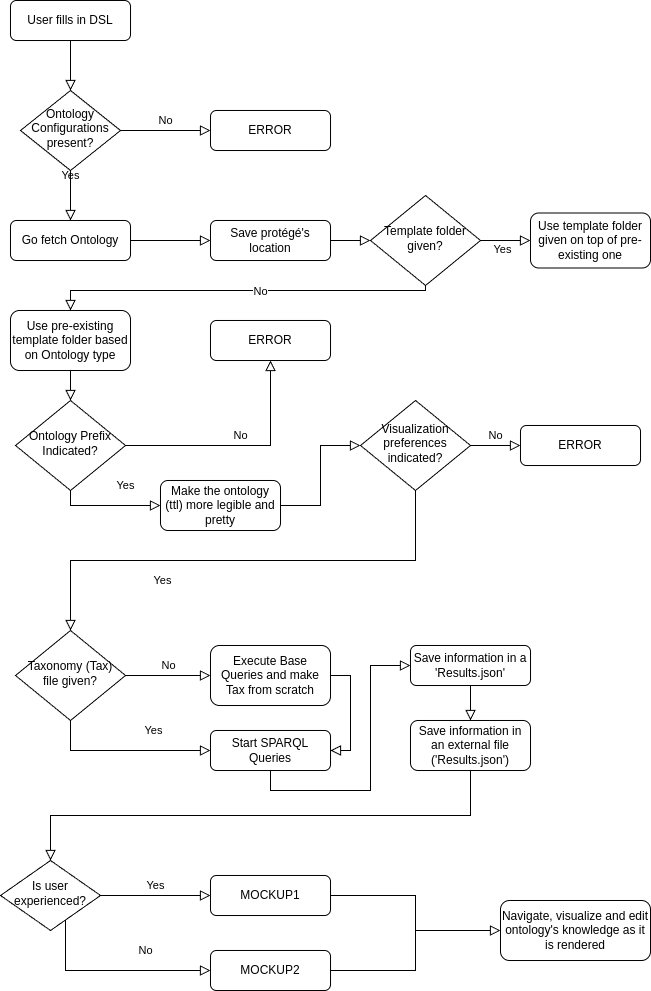

The diagram above was exported from draw.io. Its source (the exported page's mxGraphModel, read from the mxfile embedded in the PNG):
<mxGraphModel dx="1368" dy="760" grid="1" gridSize="10" guides="1" tooltips="1" connect="1" arrows="1" fold="1" page="1" pageScale="1" pageWidth="827" pageHeight="1169" math="0" shadow="0">
  <root>
    <mxCell id="WIyWlLk6GJQsqaUBKTNV-0" />
    <mxCell id="WIyWlLk6GJQsqaUBKTNV-1" parent="WIyWlLk6GJQsqaUBKTNV-0" />
    <mxCell id="WIyWlLk6GJQsqaUBKTNV-2" value="" style="rounded=0;html=1;jettySize=auto;orthogonalLoop=1;fontSize=11;endArrow=block;endFill=0;endSize=8;strokeWidth=1;shadow=0;labelBackgroundColor=none;edgeStyle=orthogonalEdgeStyle;" parent="WIyWlLk6GJQsqaUBKTNV-1" source="WIyWlLk6GJQsqaUBKTNV-3" target="WIyWlLk6GJQsqaUBKTNV-6" edge="1">
      <mxGeometry relative="1" as="geometry" />
    </mxCell>
    <mxCell id="WIyWlLk6GJQsqaUBKTNV-3" value="User fills in DSL" style="rounded=1;whiteSpace=wrap;html=1;fontSize=12;glass=0;strokeWidth=1;shadow=0;" parent="WIyWlLk6GJQsqaUBKTNV-1" vertex="1">
      <mxGeometry x="160" y="80" width="120" height="40" as="geometry" />
    </mxCell>
    <mxCell id="WIyWlLk6GJQsqaUBKTNV-4" value="Yes" style="rounded=0;html=1;jettySize=auto;orthogonalLoop=1;fontSize=11;endArrow=block;endFill=0;endSize=8;strokeWidth=1;shadow=0;labelBackgroundColor=none;edgeStyle=orthogonalEdgeStyle;" parent="WIyWlLk6GJQsqaUBKTNV-1" source="WIyWlLk6GJQsqaUBKTNV-6" edge="1">
      <mxGeometry y="20" relative="1" as="geometry">
        <mxPoint as="offset" />
        <mxPoint x="220" y="300" as="targetPoint" />
      </mxGeometry>
    </mxCell>
    <mxCell id="WIyWlLk6GJQsqaUBKTNV-5" value="No" style="edgeStyle=orthogonalEdgeStyle;rounded=0;html=1;jettySize=auto;orthogonalLoop=1;fontSize=11;endArrow=block;endFill=0;endSize=8;strokeWidth=1;shadow=0;labelBackgroundColor=none;" parent="WIyWlLk6GJQsqaUBKTNV-1" source="WIyWlLk6GJQsqaUBKTNV-6" target="WIyWlLk6GJQsqaUBKTNV-7" edge="1">
      <mxGeometry y="10" relative="1" as="geometry">
        <mxPoint as="offset" />
      </mxGeometry>
    </mxCell>
    <mxCell id="WIyWlLk6GJQsqaUBKTNV-6" value="Ontology Configurations present?" style="rhombus;whiteSpace=wrap;html=1;shadow=0;fontFamily=Helvetica;fontSize=12;align=center;strokeWidth=1;spacing=6;spacingTop=-4;" parent="WIyWlLk6GJQsqaUBKTNV-1" vertex="1">
      <mxGeometry x="170" y="170" width="100" height="80" as="geometry" />
    </mxCell>
    <mxCell id="WIyWlLk6GJQsqaUBKTNV-7" value="ERROR" style="rounded=1;whiteSpace=wrap;html=1;fontSize=12;glass=0;strokeWidth=1;shadow=0;" parent="WIyWlLk6GJQsqaUBKTNV-1" vertex="1">
      <mxGeometry x="360" y="190" width="120" height="40" as="geometry" />
    </mxCell>
    <mxCell id="AhaWFzc1h-cBY0KzzXwQ-5" value="Ontology Prefix Indicated?" style="rhombus;whiteSpace=wrap;html=1;shadow=0;fontFamily=Helvetica;fontSize=12;align=center;strokeWidth=1;spacing=6;spacingTop=-4;" vertex="1" parent="WIyWlLk6GJQsqaUBKTNV-1">
      <mxGeometry x="165" y="480" width="110" height="90" as="geometry" />
    </mxCell>
    <mxCell id="AhaWFzc1h-cBY0KzzXwQ-6" value="Yes" style="rounded=0;html=1;jettySize=auto;orthogonalLoop=1;fontSize=11;endArrow=block;endFill=0;endSize=8;strokeWidth=1;shadow=0;labelBackgroundColor=none;edgeStyle=orthogonalEdgeStyle;exitX=0.5;exitY=1;exitDx=0;exitDy=0;entryX=0;entryY=0.5;entryDx=0;entryDy=0;" edge="1" source="AhaWFzc1h-cBY0KzzXwQ-5" parent="WIyWlLk6GJQsqaUBKTNV-1" target="AhaWFzc1h-cBY0KzzXwQ-38">
      <mxGeometry x="0.3333" y="20" relative="1" as="geometry">
        <mxPoint as="offset" />
        <mxPoint x="237.5" y="800" as="sourcePoint" />
        <mxPoint x="227.5" y="990" as="targetPoint" />
        <Array as="points">
          <mxPoint x="220" y="585" />
        </Array>
      </mxGeometry>
    </mxCell>
    <mxCell id="AhaWFzc1h-cBY0KzzXwQ-7" value="No" style="edgeStyle=orthogonalEdgeStyle;rounded=0;html=1;jettySize=auto;orthogonalLoop=1;fontSize=11;endArrow=block;endFill=0;endSize=8;strokeWidth=1;shadow=0;labelBackgroundColor=none;exitX=1;exitY=0.5;exitDx=0;exitDy=0;" edge="1" source="AhaWFzc1h-cBY0KzzXwQ-5" target="AhaWFzc1h-cBY0KzzXwQ-8" parent="WIyWlLk6GJQsqaUBKTNV-1">
      <mxGeometry y="10" relative="1" as="geometry">
        <mxPoint as="offset" />
        <mxPoint x="290" y="750" as="sourcePoint" />
      </mxGeometry>
    </mxCell>
    <mxCell id="AhaWFzc1h-cBY0KzzXwQ-8" value="ERROR" style="rounded=1;whiteSpace=wrap;html=1;fontSize=12;glass=0;strokeWidth=1;shadow=0;" vertex="1" parent="WIyWlLk6GJQsqaUBKTNV-1">
      <mxGeometry x="360" y="400" width="120" height="40" as="geometry" />
    </mxCell>
    <mxCell id="AhaWFzc1h-cBY0KzzXwQ-9" value="Visualization preferences indicated?" style="rhombus;whiteSpace=wrap;html=1;shadow=0;fontFamily=Helvetica;fontSize=12;align=center;strokeWidth=1;spacing=6;spacingTop=-4;" vertex="1" parent="WIyWlLk6GJQsqaUBKTNV-1">
      <mxGeometry x="510" y="480" width="110" height="90" as="geometry" />
    </mxCell>
    <mxCell id="AhaWFzc1h-cBY0KzzXwQ-10" value="Yes" style="rounded=0;html=1;jettySize=auto;orthogonalLoop=1;fontSize=11;endArrow=block;endFill=0;endSize=8;strokeWidth=1;shadow=0;labelBackgroundColor=none;edgeStyle=orthogonalEdgeStyle;exitX=0.5;exitY=1;exitDx=0;exitDy=0;entryX=0.5;entryY=0;entryDx=0;entryDy=0;" edge="1" source="AhaWFzc1h-cBY0KzzXwQ-9" parent="WIyWlLk6GJQsqaUBKTNV-1" target="AhaWFzc1h-cBY0KzzXwQ-48">
      <mxGeometry x="0.3333" y="20" relative="1" as="geometry">
        <mxPoint as="offset" />
        <mxPoint x="227.5" y="1030" as="sourcePoint" />
        <mxPoint x="217.5" y="1220" as="targetPoint" />
      </mxGeometry>
    </mxCell>
    <mxCell id="AhaWFzc1h-cBY0KzzXwQ-11" value="No" style="edgeStyle=orthogonalEdgeStyle;rounded=0;html=1;jettySize=auto;orthogonalLoop=1;fontSize=11;endArrow=block;endFill=0;endSize=8;strokeWidth=1;shadow=0;labelBackgroundColor=none;exitX=1;exitY=0.5;exitDx=0;exitDy=0;" edge="1" source="AhaWFzc1h-cBY0KzzXwQ-9" target="AhaWFzc1h-cBY0KzzXwQ-12" parent="WIyWlLk6GJQsqaUBKTNV-1">
      <mxGeometry y="10" relative="1" as="geometry">
        <mxPoint as="offset" />
        <mxPoint x="287.5" y="970" as="sourcePoint" />
      </mxGeometry>
    </mxCell>
    <mxCell id="AhaWFzc1h-cBY0KzzXwQ-12" value="ERROR" style="rounded=1;whiteSpace=wrap;html=1;fontSize=12;glass=0;strokeWidth=1;shadow=0;" vertex="1" parent="WIyWlLk6GJQsqaUBKTNV-1">
      <mxGeometry x="670" y="505" width="120" height="40" as="geometry" />
    </mxCell>
    <mxCell id="AhaWFzc1h-cBY0KzzXwQ-16" value="MOCKUP2" style="rounded=1;whiteSpace=wrap;html=1;fontSize=12;glass=0;strokeWidth=1;shadow=0;" vertex="1" parent="WIyWlLk6GJQsqaUBKTNV-1">
      <mxGeometry x="360" y="1030" width="120" height="40" as="geometry" />
    </mxCell>
    <mxCell id="AhaWFzc1h-cBY0KzzXwQ-17" value="MOCKUP1" style="rounded=1;whiteSpace=wrap;html=1;fontSize=12;glass=0;strokeWidth=1;shadow=0;" vertex="1" parent="WIyWlLk6GJQsqaUBKTNV-1">
      <mxGeometry x="360" y="955" width="120" height="40" as="geometry" />
    </mxCell>
    <mxCell id="AhaWFzc1h-cBY0KzzXwQ-19" value="No" style="rounded=0;html=1;jettySize=auto;orthogonalLoop=1;fontSize=11;endArrow=block;endFill=0;endSize=8;strokeWidth=1;shadow=0;labelBackgroundColor=none;edgeStyle=orthogonalEdgeStyle;entryX=0;entryY=0.5;entryDx=0;entryDy=0;" edge="1" source="AhaWFzc1h-cBY0KzzXwQ-20" parent="WIyWlLk6GJQsqaUBKTNV-1" target="AhaWFzc1h-cBY0KzzXwQ-16">
      <mxGeometry x="0.3333" y="20" relative="1" as="geometry">
        <mxPoint as="offset" />
        <mxPoint x="440" y="1170" as="targetPoint" />
        <Array as="points">
          <mxPoint x="215" y="1050" />
        </Array>
      </mxGeometry>
    </mxCell>
    <mxCell id="AhaWFzc1h-cBY0KzzXwQ-20" value="Is user experienced?" style="rhombus;whiteSpace=wrap;html=1;shadow=0;fontFamily=Helvetica;fontSize=12;align=center;strokeWidth=1;spacing=6;spacingTop=-4;" vertex="1" parent="WIyWlLk6GJQsqaUBKTNV-1">
      <mxGeometry x="150" y="940" width="100" height="70" as="geometry" />
    </mxCell>
    <mxCell id="AhaWFzc1h-cBY0KzzXwQ-22" value="Yes" style="edgeStyle=orthogonalEdgeStyle;rounded=0;html=1;jettySize=auto;orthogonalLoop=1;fontSize=11;endArrow=block;endFill=0;endSize=8;strokeWidth=1;shadow=0;labelBackgroundColor=none;exitX=1;exitY=0.5;exitDx=0;exitDy=0;entryX=0;entryY=0.5;entryDx=0;entryDy=0;" edge="1" parent="WIyWlLk6GJQsqaUBKTNV-1" source="AhaWFzc1h-cBY0KzzXwQ-20" target="AhaWFzc1h-cBY0KzzXwQ-17">
      <mxGeometry y="10" relative="1" as="geometry">
        <mxPoint as="offset" />
        <mxPoint x="280" y="915" as="sourcePoint" />
        <mxPoint x="325" y="915" as="targetPoint" />
      </mxGeometry>
    </mxCell>
    <mxCell id="AhaWFzc1h-cBY0KzzXwQ-23" value="Navigate, visualize and edit ontology's knowledge as it is rendered" style="rounded=1;whiteSpace=wrap;html=1;fontSize=12;glass=0;strokeWidth=1;shadow=0;" vertex="1" parent="WIyWlLk6GJQsqaUBKTNV-1">
      <mxGeometry x="650" y="980" width="150" height="60" as="geometry" />
    </mxCell>
    <mxCell id="AhaWFzc1h-cBY0KzzXwQ-24" value="" style="rounded=0;html=1;jettySize=auto;orthogonalLoop=1;fontSize=11;endArrow=block;endFill=0;endSize=8;strokeWidth=1;shadow=0;labelBackgroundColor=none;edgeStyle=orthogonalEdgeStyle;exitX=1;exitY=0.5;exitDx=0;exitDy=0;entryX=0;entryY=0.5;entryDx=0;entryDy=0;" edge="1" parent="WIyWlLk6GJQsqaUBKTNV-1" source="AhaWFzc1h-cBY0KzzXwQ-17" target="AhaWFzc1h-cBY0KzzXwQ-23">
      <mxGeometry relative="1" as="geometry">
        <mxPoint x="285" y="580" as="sourcePoint" />
        <mxPoint x="225" y="600" as="targetPoint" />
      </mxGeometry>
    </mxCell>
    <mxCell id="AhaWFzc1h-cBY0KzzXwQ-25" value="" style="rounded=0;html=1;jettySize=auto;orthogonalLoop=1;fontSize=11;endArrow=block;endFill=0;endSize=8;strokeWidth=1;shadow=0;labelBackgroundColor=none;edgeStyle=orthogonalEdgeStyle;exitX=1;exitY=0.5;exitDx=0;exitDy=0;entryX=0;entryY=0.5;entryDx=0;entryDy=0;" edge="1" parent="WIyWlLk6GJQsqaUBKTNV-1" source="AhaWFzc1h-cBY0KzzXwQ-16" target="AhaWFzc1h-cBY0KzzXwQ-23">
      <mxGeometry relative="1" as="geometry">
        <mxPoint x="485" y="1060" as="sourcePoint" />
        <mxPoint x="575" y="1130" as="targetPoint" />
      </mxGeometry>
    </mxCell>
    <mxCell id="AhaWFzc1h-cBY0KzzXwQ-26" value="Go fetch Ontology" style="rounded=1;whiteSpace=wrap;html=1;fontSize=12;glass=0;strokeWidth=1;shadow=0;" vertex="1" parent="WIyWlLk6GJQsqaUBKTNV-1">
      <mxGeometry x="160" y="300" width="120" height="40" as="geometry" />
    </mxCell>
    <mxCell id="AhaWFzc1h-cBY0KzzXwQ-27" value="Save protégé's location" style="rounded=1;whiteSpace=wrap;html=1;fontSize=12;glass=0;strokeWidth=1;shadow=0;" vertex="1" parent="WIyWlLk6GJQsqaUBKTNV-1">
      <mxGeometry x="360" y="300" width="120" height="40" as="geometry" />
    </mxCell>
    <mxCell id="AhaWFzc1h-cBY0KzzXwQ-28" value="Use pre-existing template folder based on Ontology type" style="rounded=1;whiteSpace=wrap;html=1;fontSize=12;glass=0;strokeWidth=1;shadow=0;" vertex="1" parent="WIyWlLk6GJQsqaUBKTNV-1">
      <mxGeometry x="160" y="390" width="120" height="60" as="geometry" />
    </mxCell>
    <mxCell id="AhaWFzc1h-cBY0KzzXwQ-29" value="Template folder given?" style="rhombus;whiteSpace=wrap;html=1;shadow=0;fontFamily=Helvetica;fontSize=12;align=center;strokeWidth=1;spacing=6;spacingTop=-4;" vertex="1" parent="WIyWlLk6GJQsqaUBKTNV-1">
      <mxGeometry x="520" y="275" width="110" height="90" as="geometry" />
    </mxCell>
    <mxCell id="AhaWFzc1h-cBY0KzzXwQ-30" value="" style="rounded=0;html=1;jettySize=auto;orthogonalLoop=1;fontSize=11;endArrow=block;endFill=0;endSize=8;strokeWidth=1;shadow=0;labelBackgroundColor=none;edgeStyle=orthogonalEdgeStyle;exitX=1;exitY=0.5;exitDx=0;exitDy=0;" edge="1" parent="WIyWlLk6GJQsqaUBKTNV-1" source="AhaWFzc1h-cBY0KzzXwQ-26" target="AhaWFzc1h-cBY0KzzXwQ-27">
      <mxGeometry relative="1" as="geometry">
        <mxPoint x="230" y="130" as="sourcePoint" />
        <mxPoint x="230" y="180" as="targetPoint" />
      </mxGeometry>
    </mxCell>
    <mxCell id="AhaWFzc1h-cBY0KzzXwQ-31" value="" style="rounded=0;html=1;jettySize=auto;orthogonalLoop=1;fontSize=11;endArrow=block;endFill=0;endSize=8;strokeWidth=1;shadow=0;labelBackgroundColor=none;edgeStyle=orthogonalEdgeStyle;exitX=1;exitY=0.5;exitDx=0;exitDy=0;entryX=0;entryY=0.5;entryDx=0;entryDy=0;" edge="1" parent="WIyWlLk6GJQsqaUBKTNV-1" source="AhaWFzc1h-cBY0KzzXwQ-27" target="AhaWFzc1h-cBY0KzzXwQ-29">
      <mxGeometry relative="1" as="geometry">
        <mxPoint x="230" y="350" as="sourcePoint" />
        <mxPoint x="230" y="400" as="targetPoint" />
      </mxGeometry>
    </mxCell>
    <mxCell id="AhaWFzc1h-cBY0KzzXwQ-32" value="" style="rounded=0;html=1;jettySize=auto;orthogonalLoop=1;fontSize=11;endArrow=block;endFill=0;endSize=8;strokeWidth=1;shadow=0;labelBackgroundColor=none;edgeStyle=orthogonalEdgeStyle;exitX=0.5;exitY=1;exitDx=0;exitDy=0;entryX=0.5;entryY=0;entryDx=0;entryDy=0;" edge="1" parent="WIyWlLk6GJQsqaUBKTNV-1" source="AhaWFzc1h-cBY0KzzXwQ-29" target="AhaWFzc1h-cBY0KzzXwQ-28">
      <mxGeometry relative="1" as="geometry">
        <mxPoint x="230" y="440" as="sourcePoint" />
        <mxPoint x="230" y="480" as="targetPoint" />
        <Array as="points">
          <mxPoint x="575" y="370" />
          <mxPoint x="220" y="370" />
        </Array>
      </mxGeometry>
    </mxCell>
    <mxCell id="AhaWFzc1h-cBY0KzzXwQ-33" value="No" style="edgeLabel;html=1;align=center;verticalAlign=middle;resizable=0;points=[];" vertex="1" connectable="0" parent="AhaWFzc1h-cBY0KzzXwQ-32">
      <mxGeometry x="-0.1" relative="1" as="geometry">
        <mxPoint as="offset" />
      </mxGeometry>
    </mxCell>
    <mxCell id="AhaWFzc1h-cBY0KzzXwQ-35" value="Use template folder given on top of pre-existing one" style="rounded=1;whiteSpace=wrap;html=1;fontSize=12;glass=0;strokeWidth=1;shadow=0;" vertex="1" parent="WIyWlLk6GJQsqaUBKTNV-1">
      <mxGeometry x="680" y="292.5" width="120" height="55" as="geometry" />
    </mxCell>
    <mxCell id="AhaWFzc1h-cBY0KzzXwQ-36" value="Yes" style="edgeStyle=orthogonalEdgeStyle;rounded=0;html=1;jettySize=auto;orthogonalLoop=1;fontSize=11;endArrow=block;endFill=0;endSize=8;strokeWidth=1;shadow=0;labelBackgroundColor=none;exitX=1;exitY=0.5;exitDx=0;exitDy=0;" edge="1" target="AhaWFzc1h-cBY0KzzXwQ-35" parent="WIyWlLk6GJQsqaUBKTNV-1" source="AhaWFzc1h-cBY0KzzXwQ-29">
      <mxGeometry x="0.0059" y="-5" relative="1" as="geometry">
        <mxPoint x="-3" y="4" as="offset" />
        <mxPoint x="275" y="425" as="sourcePoint" />
      </mxGeometry>
    </mxCell>
    <mxCell id="AhaWFzc1h-cBY0KzzXwQ-37" value="" style="rounded=0;html=1;jettySize=auto;orthogonalLoop=1;fontSize=11;endArrow=block;endFill=0;endSize=8;strokeWidth=1;shadow=0;labelBackgroundColor=none;edgeStyle=orthogonalEdgeStyle;exitX=0.5;exitY=1;exitDx=0;exitDy=0;" edge="1" parent="WIyWlLk6GJQsqaUBKTNV-1" source="AhaWFzc1h-cBY0KzzXwQ-28" target="AhaWFzc1h-cBY0KzzXwQ-5">
      <mxGeometry relative="1" as="geometry">
        <mxPoint x="230" y="440" as="sourcePoint" />
        <mxPoint x="230" y="480" as="targetPoint" />
      </mxGeometry>
    </mxCell>
    <mxCell id="AhaWFzc1h-cBY0KzzXwQ-38" value="Make the ontology (ttl) more legible and pretty" style="rounded=1;whiteSpace=wrap;html=1;fontSize=12;glass=0;strokeWidth=1;shadow=0;" vertex="1" parent="WIyWlLk6GJQsqaUBKTNV-1">
      <mxGeometry x="310" y="560" width="120" height="50" as="geometry" />
    </mxCell>
    <mxCell id="AhaWFzc1h-cBY0KzzXwQ-41" value="Start SPARQL Queries" style="rounded=1;whiteSpace=wrap;html=1;fontSize=12;glass=0;strokeWidth=1;shadow=0;" vertex="1" parent="WIyWlLk6GJQsqaUBKTNV-1">
      <mxGeometry x="360" y="810" width="120" height="40" as="geometry" />
    </mxCell>
    <mxCell id="AhaWFzc1h-cBY0KzzXwQ-42" value="Save information in a 'Results.json'" style="rounded=1;whiteSpace=wrap;html=1;fontSize=12;glass=0;strokeWidth=1;shadow=0;" vertex="1" parent="WIyWlLk6GJQsqaUBKTNV-1">
      <mxGeometry x="560" y="725" width="120" height="40" as="geometry" />
    </mxCell>
    <mxCell id="AhaWFzc1h-cBY0KzzXwQ-43" value="Save information in an external file ('Results.json')" style="rounded=1;whiteSpace=wrap;html=1;fontSize=12;glass=0;strokeWidth=1;shadow=0;" vertex="1" parent="WIyWlLk6GJQsqaUBKTNV-1">
      <mxGeometry x="560" y="800" width="120" height="50" as="geometry" />
    </mxCell>
    <mxCell id="AhaWFzc1h-cBY0KzzXwQ-44" value="" style="rounded=0;html=1;jettySize=auto;orthogonalLoop=1;fontSize=11;endArrow=block;endFill=0;endSize=8;strokeWidth=1;shadow=0;labelBackgroundColor=none;edgeStyle=orthogonalEdgeStyle;exitX=0.5;exitY=1;exitDx=0;exitDy=0;entryX=0;entryY=0.5;entryDx=0;entryDy=0;" edge="1" parent="WIyWlLk6GJQsqaUBKTNV-1" source="AhaWFzc1h-cBY0KzzXwQ-41" target="AhaWFzc1h-cBY0KzzXwQ-42">
      <mxGeometry relative="1" as="geometry">
        <mxPoint x="230" y="1040" as="sourcePoint" />
        <mxPoint x="230" y="1080" as="targetPoint" />
      </mxGeometry>
    </mxCell>
    <mxCell id="AhaWFzc1h-cBY0KzzXwQ-45" value="" style="rounded=0;html=1;jettySize=auto;orthogonalLoop=1;fontSize=11;endArrow=block;endFill=0;endSize=8;strokeWidth=1;shadow=0;labelBackgroundColor=none;edgeStyle=orthogonalEdgeStyle;exitX=0.5;exitY=1;exitDx=0;exitDy=0;entryX=0.5;entryY=0;entryDx=0;entryDy=0;" edge="1" parent="WIyWlLk6GJQsqaUBKTNV-1" source="AhaWFzc1h-cBY0KzzXwQ-42" target="AhaWFzc1h-cBY0KzzXwQ-43">
      <mxGeometry relative="1" as="geometry">
        <mxPoint x="230" y="1120" as="sourcePoint" />
        <mxPoint x="230" y="1170" as="targetPoint" />
      </mxGeometry>
    </mxCell>
    <mxCell id="AhaWFzc1h-cBY0KzzXwQ-46" value="" style="rounded=0;html=1;jettySize=auto;orthogonalLoop=1;fontSize=11;endArrow=block;endFill=0;endSize=8;strokeWidth=1;shadow=0;labelBackgroundColor=none;edgeStyle=orthogonalEdgeStyle;exitX=0.5;exitY=1;exitDx=0;exitDy=0;entryX=0.5;entryY=0;entryDx=0;entryDy=0;" edge="1" parent="WIyWlLk6GJQsqaUBKTNV-1" source="AhaWFzc1h-cBY0KzzXwQ-43" target="AhaWFzc1h-cBY0KzzXwQ-20">
      <mxGeometry relative="1" as="geometry">
        <mxPoint x="230" y="1350" as="sourcePoint" />
        <mxPoint x="230" y="1400" as="targetPoint" />
      </mxGeometry>
    </mxCell>
    <mxCell id="AhaWFzc1h-cBY0KzzXwQ-48" value="Taxonomy (Tax) file given?" style="rhombus;whiteSpace=wrap;html=1;shadow=0;fontFamily=Helvetica;fontSize=12;align=center;strokeWidth=1;spacing=6;spacingTop=-4;" vertex="1" parent="WIyWlLk6GJQsqaUBKTNV-1">
      <mxGeometry x="165" y="710" width="110" height="90" as="geometry" />
    </mxCell>
    <mxCell id="AhaWFzc1h-cBY0KzzXwQ-49" value="No" style="edgeStyle=orthogonalEdgeStyle;rounded=0;html=1;jettySize=auto;orthogonalLoop=1;fontSize=11;endArrow=block;endFill=0;endSize=8;strokeWidth=1;shadow=0;labelBackgroundColor=none;exitX=1;exitY=0.5;exitDx=0;exitDy=0;entryX=0;entryY=0.5;entryDx=0;entryDy=0;" edge="1" parent="WIyWlLk6GJQsqaUBKTNV-1" source="AhaWFzc1h-cBY0KzzXwQ-48" target="AhaWFzc1h-cBY0KzzXwQ-50">
      <mxGeometry y="10" relative="1" as="geometry">
        <mxPoint as="offset" />
        <mxPoint x="285" y="985" as="sourcePoint" />
        <mxPoint x="360" y="1105" as="targetPoint" />
      </mxGeometry>
    </mxCell>
    <mxCell id="AhaWFzc1h-cBY0KzzXwQ-50" value="Execute Base Queries and make Tax from scratch" style="rounded=1;whiteSpace=wrap;html=1;fontSize=12;glass=0;strokeWidth=1;shadow=0;" vertex="1" parent="WIyWlLk6GJQsqaUBKTNV-1">
      <mxGeometry x="360" y="725" width="120" height="60" as="geometry" />
    </mxCell>
    <mxCell id="AhaWFzc1h-cBY0KzzXwQ-51" value="Yes" style="rounded=0;html=1;jettySize=auto;orthogonalLoop=1;fontSize=11;endArrow=block;endFill=0;endSize=8;strokeWidth=1;shadow=0;labelBackgroundColor=none;edgeStyle=orthogonalEdgeStyle;exitX=0.5;exitY=1;exitDx=0;exitDy=0;entryX=0;entryY=0.5;entryDx=0;entryDy=0;" edge="1" parent="WIyWlLk6GJQsqaUBKTNV-1" source="AhaWFzc1h-cBY0KzzXwQ-48" target="AhaWFzc1h-cBY0KzzXwQ-41">
      <mxGeometry x="0.3333" y="20" relative="1" as="geometry">
        <mxPoint as="offset" />
        <mxPoint x="230" y="1030" as="sourcePoint" />
        <mxPoint x="230" y="1070" as="targetPoint" />
        <Array as="points">
          <mxPoint x="220" y="830" />
        </Array>
      </mxGeometry>
    </mxCell>
    <mxCell id="AhaWFzc1h-cBY0KzzXwQ-52" value="" style="rounded=0;html=1;jettySize=auto;orthogonalLoop=1;fontSize=11;endArrow=block;endFill=0;endSize=8;strokeWidth=1;shadow=0;labelBackgroundColor=none;edgeStyle=orthogonalEdgeStyle;exitX=1;exitY=0.5;exitDx=0;exitDy=0;entryX=1;entryY=0.5;entryDx=0;entryDy=0;" edge="1" parent="WIyWlLk6GJQsqaUBKTNV-1" source="AhaWFzc1h-cBY0KzzXwQ-50" target="AhaWFzc1h-cBY0KzzXwQ-41">
      <mxGeometry relative="1" as="geometry">
        <mxPoint x="230" y="1260" as="sourcePoint" />
        <mxPoint x="230" y="1310" as="targetPoint" />
      </mxGeometry>
    </mxCell>
    <mxCell id="AhaWFzc1h-cBY0KzzXwQ-53" value="" style="rounded=0;html=1;jettySize=auto;orthogonalLoop=1;fontSize=11;endArrow=block;endFill=0;endSize=8;strokeWidth=1;shadow=0;labelBackgroundColor=none;edgeStyle=orthogonalEdgeStyle;exitX=1;exitY=0.5;exitDx=0;exitDy=0;entryX=0;entryY=0.5;entryDx=0;entryDy=0;" edge="1" parent="WIyWlLk6GJQsqaUBKTNV-1" source="AhaWFzc1h-cBY0KzzXwQ-38" target="AhaWFzc1h-cBY0KzzXwQ-9">
      <mxGeometry relative="1" as="geometry">
        <mxPoint x="290" y="330" as="sourcePoint" />
        <mxPoint x="370" y="330" as="targetPoint" />
      </mxGeometry>
    </mxCell>
  </root>
</mxGraphModel>